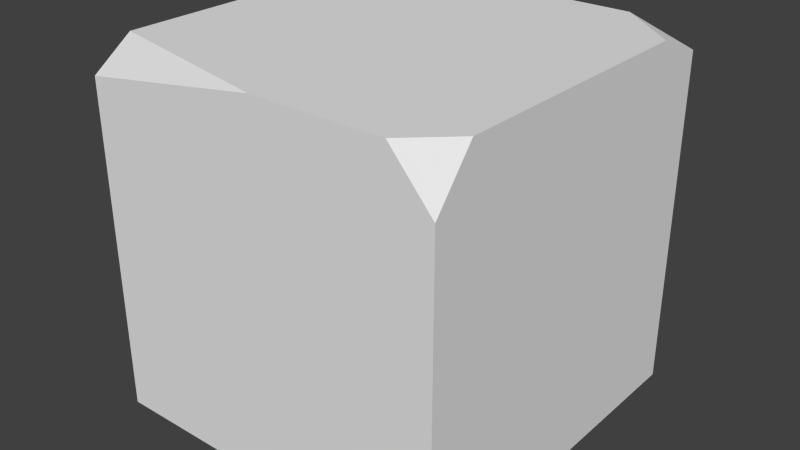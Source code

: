 # Source: Block_broken5_3side.blend  (saved by Blender 2.74.0; exported with 4.5.12 LTS)
import bpy
from mathutils import Matrix  # noqa: F401  (used for matrix-valued properties, if any)

bpy.ops.wm.read_factory_settings(use_empty=True)
scene = bpy.context.scene
scene.name = 'Scene'

# ---- collections
col_collection_1 = bpy.data.collections.new('Collection 1'); scene.collection.children.link(col_collection_1)

# ---- materials (node trees are filled in below, after node groups)
mat_material = bpy.data.materials.new('Material')
mat_material.alpha_threshold = 0.0
mat_material.use_transparent_shadow = False
mat_material.roughness = 0.5
mat_material.line_color = (0.0, 0.0, 0.0, 1.0)

# ---- material node trees

# ---- world
world_world = bpy.data.worlds.new('World'); scene.world = world_world
world_world.color = (0.05088, 0.05088, 0.05088)
world_world.use_sun_shadow = False
world_world.sun_shadow_jitter_overblur = 0.0
world_world.cycles.sampling_method = 'MANUAL'
world_world.cycles.sample_map_resolution = 256

# ---- meshes
me_cube = bpy.data.meshes.new('Cube')
me_cube.from_pydata([(0.5, 0.5, -0.5), (0.5, -0.5, -0.5), (-0.5, -0.5, -0.5), (-0.5, 0.5, -0.5), (0.5, -0.5, 0.364), (0.5, -0.3904, 0.5), (0.3823, -0.5, 0.5), (-0.5, -0.5, 0.4199), (0.01923, -0.5, 0.5), (-0.5, -0.3884, 0.5), (-0.1322, 0.5, 0.5), (-0.5, 0.5, 0.3797), (-0.5, 0.1675, 0.5), (-0.3795, 0.4541, 0.5), (-0.402, 0.5, 0.464), (0.5, 0.5, 0.4401), (0.5, 0.3506, 0.5), (0.3214, 0.5, 0.5)], [], [(0, 1, 2, 3), (6, 4, 5), (9, 7, 8), (1, 4, 6, 8, 7, 2), (13, 14, 11, 12), (10, 14, 13), (17, 10, 13, 12, 9, 8, 6, 5, 16), (15, 0, 3, 11, 14, 10, 17), (2, 7, 9, 12, 11, 3), (16, 15, 17), (0, 15, 16, 5, 4, 1)])
_uv = me_cube.uv_layers.new(name='UVMap')
_uv.uv.foreach_set('vector', [0.6671, 4.967e-08, 1.0, 0.0, 1.0, 0.3333, 0.6671, 0.3333, 0.6671, 0.7059, 0.6218, 0.6667, 0.6671, 0.6667, 0.329, 0.2984, 0.3239, 0.33, 0.1571, 0.335, 0.3342, 0.6667, 0.6218, 0.6667, 0.6671, 0.7059, 0.6671, 0.8269, 0.6405, 1.0, 0.3342, 1.0, 0.2973, 0.02246, 0.3033, 0.005207, 0.3313, 0.0, 0.3342, 0.1163, 0.2164, 0.007429, 0.3033, 0.005207, 0.2973, 0.02246, 0.06715, 0.007429, 0.2164, 0.007429, 0.2973, 0.02246, 0.3342, 0.1163, 0.329, 0.2984, 0.1571, 0.335, 0.03769, 0.335, 0.0, 0.2991, 0.006996, 0.05635, 0.3542, 0.3333, 0.6671, 0.3333, 0.6671, 0.6667, 0.3743, 0.6667, 0.3462, 0.634, 0.3342, 0.5441, 0.3342, 0.3929, 0.3329, 0.335, 0.3329, 0.6416, 0.2957, 0.6683, 0.1107, 0.6683, 8.929e-08, 0.6282, 0.0, 0.335, 0.006996, 0.05635, 0.005404, 0.003729, 0.06715, 0.007429, 0.3342, 0.0, 0.6472, 2.98e-08, 0.6671, 0.04979, 0.6671, 0.2968, 0.6218, 0.3333, 0.3342, 0.3333])
me_cube.materials.append(mat_material)
me_cube.use_remesh_preserve_volume = False
me_cube.use_remesh_preserve_attributes = False
me_cube.use_mirror_vertex_groups = False
me_cube.update()

# ---- objects
ob_cube = bpy.data.objects.new('Cube', me_cube)

# ---- transforms, parenting, visibility, modifiers, constraints
ob_cube.location = (0.0, 0.0, 0.0)
ob_cube.lock_rotations_4d = False
ob_cube.empty_display_type = 'ARROWS'
ob_cube.lineart.crease_threshold = 0.0

# ---- collection membership
col_collection_1.objects.link(ob_cube)

# ---- scene / render settings (as saved in the file)
scene.frame_start = 1; scene.frame_end = 250; scene.frame_set(1)
scene.render.engine = 'BLENDER_EEVEE_NEXT'
scene.render.resolution_percentage = 50
scene.render.dither_intensity = 0.0
scene.cycles.use_denoising = False
scene.cycles.samples = 10
scene.cycles.sampling_pattern = 'TABULATED_SOBOL'
scene.cycles.light_sampling_threshold = 0.0
scene.cycles.use_adaptive_sampling = False
scene.cycles.use_light_tree = False
scene.cycles.blur_glossy = 0.0
scene.cycles.pixel_filter_type = 'GAUSSIAN'
scene.cycles.sample_clamp_indirect = 0.0
scene.view_settings.view_transform = 'Standard'
bpy.context.view_layer.update()

# ---- added for rendering (the .blend has no active camera and no usable light): camera, sun
cam_auto = bpy.data.cameras.new('AutoCamera')
cam_auto.lens = 50.0
cam_auto.sensor_width = 36.0
cam_auto.clip_end = 1000.0
ob_auto_camera = bpy.data.objects.new('AutoCamera', cam_auto)
scene.collection.objects.link(ob_auto_camera)
ob_auto_camera.location = (1.60254, -1.92304, 1.28203)
ob_auto_camera.rotation_euler = (1.09748, -7.21219e-08, 0.694738)
scene.camera = ob_auto_camera
light_auto_sun = bpy.data.lights.new('AutoSun', 'SUN')
light_auto_sun.energy = 3.0
light_auto_sun.angle = 0.0523599
ob_auto_sun = bpy.data.objects.new('AutoSun', light_auto_sun)
scene.collection.objects.link(ob_auto_sun)
ob_auto_sun.rotation_euler = (0.872665, 0.174533, 0.523599)
bpy.context.view_layer.update()
